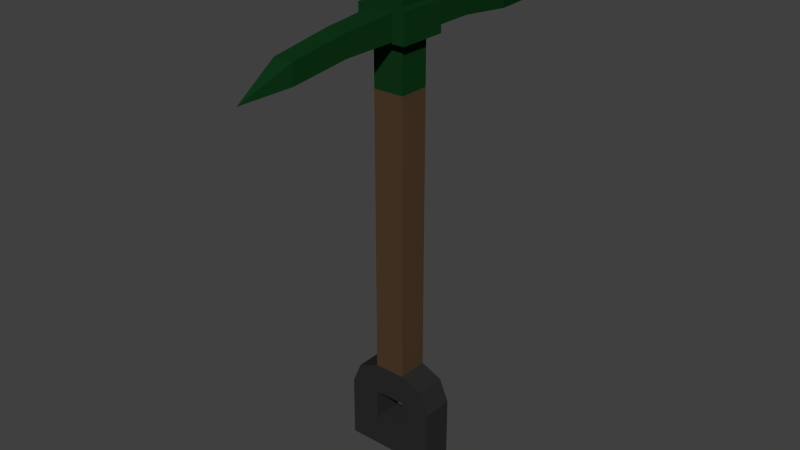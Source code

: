 # Source: Shovel.blend  (saved by Blender 2.78.0; exported with 4.5.12 LTS)
import bpy
from mathutils import Matrix  # noqa: F401  (used for matrix-valued properties, if any)

bpy.ops.wm.read_factory_settings(use_empty=True)
scene = bpy.context.scene
scene.name = 'Scene'

# ---- collections
col_collection_1 = bpy.data.collections.new('Collection 1'); scene.collection.children.link(col_collection_1)

# ---- materials (node trees are filled in below, after node groups)
mat_shovelwood = bpy.data.materials.new('ShovelWood')
mat_shovelwood.alpha_threshold = 0.0
mat_shovelwood.diffuse_color = (0.07658, 0.04511, 0.0234, 1.0)
mat_shovelwood.roughness = 0.5
mat_shovelwood.line_color = (0.0, 0.0, 0.0, 1.0)
mat_shovelhandle = bpy.data.materials.new('ShovelHandle')
mat_shovelhandle.alpha_threshold = 0.0
mat_shovelhandle.roughness = 0.5
mat_shoveltop = bpy.data.materials.new('ShovelTop')
mat_shoveltop.alpha_threshold = 0.0
mat_shoveltop.diffuse_color = (0.005141, 0.03741, 0.009167, 1.0)
mat_shoveltop.roughness = 0.5
mat_shoveltop.line_color = (0.0, 0.0, 0.0, 1.0)

# ---- material node trees
mat_shovelhandle.use_nodes = True; mat_shovelhandle.node_tree.nodes.clear()
_N = mat_shovelhandle.node_tree.nodes; _L = mat_shovelhandle.node_tree.links
n0 = _N.new('ShaderNodeOutputMaterial'); n0.name = 'Material Output'; n0.location = (300, 300)
n1 = _N.new('ShaderNodeBsdfDiffuse'); n1.name = 'Diffuse BSDF'; n1.location = (10, 300)
n1.inputs[0].default_value = (0.02365, 0.02365, 0.02365, 1.0)
_L.new(n1.outputs[0], n0.inputs[0])
n0.is_active_output = True

# ---- world
world_world = bpy.data.worlds.new('World'); scene.world = world_world
world_world.color = (0.05088, 0.05088, 0.05088)
world_world.use_sun_shadow = False
world_world.sun_shadow_jitter_overblur = 0.0
world_world.cycles.sampling_method = 'NONE'
world_world.cycles.sample_map_resolution = 256

# ---- meshes
me_cube_002 = bpy.data.meshes.new('Cube.002')
me_cube_002.from_pydata([(0.0625, 0.06424, 0.5724), (0.0625, -0.06076, 0.5724), (-0.0625, -0.06076, 0.5724), (-0.0625, 0.06424, 0.5724), (0.0625, 0.06424, -0.5625), (0.0625, -0.06076, -0.5625), (-0.0625, -0.06076, -0.5625), (-0.0625, 0.06424, -0.5625)], [], [(0, 1, 5, 4), (2, 3, 7, 6), (1, 2, 6, 5), (3, 0, 4, 7)])
me_cube_002.materials.append(mat_shovelwood)
me_cube_002.use_remesh_preserve_volume = False
me_cube_002.use_remesh_preserve_attributes = False
me_cube_002.use_mirror_vertex_groups = False
me_cube_002.update()
me_cube_001 = bpy.data.meshes.new('Cube.001')
me_cube_001.from_pydata([(0.0625, 0.0625, 0.1922), (0.0625, -0.0625, 0.1922), (-0.0625, -0.0625, 0.1922), (-0.0625, 0.0625, 0.1922), (0.0625, 0.0625, 0.06719), (0.0625, -0.0625, 0.06719), (-0.0625, 0.0625, 0.06719), (-0.0625, -0.0625, 0.06719), (-0.15, -0.0625, 0.1547), (-0.15, 0.0625, 0.1547), (-0.1875, -0.0625, 0.06719), (-0.1875, 0.0625, 0.06719), (0.15, 0.0625, 0.1547), (0.15, -0.0625, 0.1547), (0.1875, 0.0625, 0.06719), (0.1875, -0.0625, 0.06719), (-0.0625, -0.0625, -0.05781), (-0.0625, 0.0625, -0.05781), (-0.1875, -0.0625, -0.05781), (-0.1875, 0.0625, -0.05781), (-0.0625, -0.0625, -0.1828), (-0.0625, 0.0625, -0.1828), (-0.1875, -0.0625, -0.1828), (-0.1875, 0.0625, -0.1828), (0.0625, -0.0625, -0.05781), (0.0625, 0.0625, -0.05781), (0.0625, -0.0625, -0.1828), (0.0625, 0.0625, -0.1828), (0.1875, -0.0625, -0.05781), (0.1875, 0.0625, -0.05781), (0.1875, -0.0625, -0.1828), (0.1875, 0.0625, -0.1828)], [], [(4, 0, 12, 14), (4, 5, 7, 6), (7, 2, 8, 10), (1, 2, 7, 5), (3, 0, 4, 6), (8, 9, 11, 10), (6, 7, 16, 17), (3, 6, 11, 9), (2, 3, 9, 8), (12, 13, 15, 14), (0, 1, 13, 12), (1, 5, 15, 13), (19, 17, 21, 23), (11, 6, 17, 19), (7, 10, 18, 16), (10, 11, 19, 18), (21, 20, 22, 23), (18, 19, 23, 22), (16, 18, 22, 20), (21, 17, 25, 27), (20, 21, 27, 26), (16, 20, 26, 24), (17, 16, 24, 25), (29, 28, 30, 31), (24, 26, 30, 28), (26, 27, 31, 30), (27, 25, 29, 31), (14, 15, 28, 29), (4, 14, 29, 25), (4, 25, 24, 5), (15, 5, 24, 28)])
me_cube_001.materials.append(mat_shovelhandle)
me_cube_001.use_remesh_preserve_volume = False
me_cube_001.use_remesh_preserve_attributes = False
me_cube_001.use_mirror_vertex_groups = False
me_cube_001.update()
me_cube_000 = bpy.data.meshes.new('Cube.000')
me_cube_000.from_pydata([(0.0625, -0.0625, 0.8281), (0.0625, -0.0625, 1.016), (0.0625, -0.0625, 1.133), (0.0625, -0.0625, 1.281), (0.05078, -0.0625, 1.023), (0.05078, -0.0625, 1.125), (0.04297, -0.3125, 1.02), (0.04297, -0.3125, 1.105), (0.03906, -0.5469, 0.9922), (0.03906, -0.5469, 1.07), (0.0001024, -0.7422, 0.9766), (0.0625, 0.0, 1.016), (0.0625, 0.0, 1.281), (0.0625, 0.0, 1.133), (0.0625, 0.0, 0.8281), (-1.706e-05, -0.5469, 1.07), (-0.0001194, -0.0625, 1.133), (-0.0001194, 0.0, 1.281), (-0.0001194, -0.0625, 1.016), (-1.706e-05, -0.3125, 1.105), (-0.0001194, -0.0625, 0.8281), (-0.0001194, -0.0625, 1.281), (-1.706e-05, -0.0625, 1.023), (-1.706e-05, -0.0625, 1.125), (-1.706e-05, -0.3125, 1.02), (-1.706e-05, -0.5469, 0.9922), (0.09766, 0.0, 1.016), (0.09766, -0.0625, 1.016), (0.09766, 0.0, 1.133), (0.09766, -0.0625, 1.133), (0.0625, -0.09766, 1.016), (0.0625, -0.09766, 1.133), (0.09766, -0.09766, 1.016), (0.09766, -0.09766, 1.133), (0.0, -0.0625, 1.016), (0.0, -0.0625, 1.133), (0.0, -0.09766, 1.016), (0.0, -0.09766, 1.133)], [], [(0, 1, 18, 20), (25, 24, 6, 8), (13, 2, 29, 28), (2, 13, 12, 3), (24, 22, 4, 6), (4, 5, 7, 6), (5, 23, 19, 7), (6, 7, 9, 8), (7, 19, 15, 9), (9, 15, 10), (8, 9, 10), (14, 11, 1, 0), (21, 16, 2, 3), (17, 21, 3, 12), (10, 25, 8), (27, 26, 28, 29), (1, 30, 36, 34), (1, 11, 26, 27), (31, 30, 32, 33), (1, 27, 32, 30), (29, 2, 31, 33), (27, 29, 33, 32), (35, 34, 36, 37), (2, 1, 34, 35), (30, 31, 37, 36), (31, 2, 35, 37)])
me_cube_000.materials.append(mat_shoveltop)
me_cube_000.use_remesh_preserve_volume = False
me_cube_000.use_remesh_preserve_attributes = False
me_cube_000.use_mirror_vertex_groups = False
me_cube_000.update()

# ---- objects
ob_handlemiddle = bpy.data.objects.new('HandleMiddle', me_cube_002)
ob_end = bpy.data.objects.new('End', me_cube_001)
ob_shovel = bpy.data.objects.new('Shovel', me_cube_000)

# ---- transforms, parenting, visibility, modifiers, constraints
ob_handlemiddle.location = (-3.179e-08, -0.001389, 0.2045)
ob_handlemiddle.scale = (0.8, 0.8, 0.8)
ob_handlemiddle.lock_rotations_4d = False
ob_handlemiddle.empty_display_type = 'ARROWS'
ob_handlemiddle.lineart.crease_threshold = 0.0
ob_end.location = (-7.947e-09, 0.0, -0.3992)
ob_end.scale = (0.8, 0.8, 0.8)
ob_end.lock_rotations_4d = False
ob_end.empty_display_type = 'ARROWS'
ob_end.lineart.crease_threshold = 0.0
ob_shovel.location = (0.0, 0.0, 0.0)
ob_shovel.scale = (0.8, 0.8, 0.8)
ob_shovel.lock_rotations_4d = False
ob_shovel.empty_display_type = 'ARROWS'
ob_shovel.lineart.crease_threshold = 0.0
_m = ob_shovel.modifiers.new('Mirror', 'MIRROR')
_m.use_axis = (True, True, False)

# ---- collection membership
col_collection_1.objects.link(ob_handlemiddle)
col_collection_1.objects.link(ob_end)
col_collection_1.objects.link(ob_shovel)

# ---- scene / render settings (as saved in the file)
scene.frame_start = 1; scene.frame_end = 250; scene.frame_set(1)
scene.render.engine = 'CYCLES'
scene.render.resolution_percentage = 50
scene.render.dither_intensity = 0.0
scene.cycles.use_denoising = False
scene.cycles.samples = 10
scene.cycles.sampling_pattern = 'TABULATED_SOBOL'
scene.cycles.light_sampling_threshold = 0.0
scene.cycles.use_adaptive_sampling = False
scene.cycles.use_light_tree = False
scene.cycles.blur_glossy = 0.0
scene.cycles.pixel_filter_type = 'GAUSSIAN'
scene.cycles.sample_clamp_indirect = 0.0
scene.view_settings.view_transform = 'Standard'
bpy.context.view_layer.update()

# ---- added for rendering (the .blend has no active camera and no usable light): camera, sun
cam_auto = bpy.data.cameras.new('AutoCamera')
cam_auto.lens = 50.0
cam_auto.sensor_width = 36.0
cam_auto.clip_end = 1000.0
ob_auto_camera = bpy.data.objects.new('AutoCamera', cam_auto)
scene.collection.objects.link(ob_auto_camera)
ob_auto_camera.location = (1.84268, -2.21121, 1.71392)
ob_auto_camera.rotation_euler = (1.09748, -7.21219e-08, 0.694738)
scene.camera = ob_auto_camera
light_auto_sun = bpy.data.lights.new('AutoSun', 'SUN')
light_auto_sun.energy = 3.0
light_auto_sun.angle = 0.0523599
ob_auto_sun = bpy.data.objects.new('AutoSun', light_auto_sun)
scene.collection.objects.link(ob_auto_sun)
ob_auto_sun.rotation_euler = (0.872665, 0.174533, 0.523599)
bpy.context.view_layer.update()
